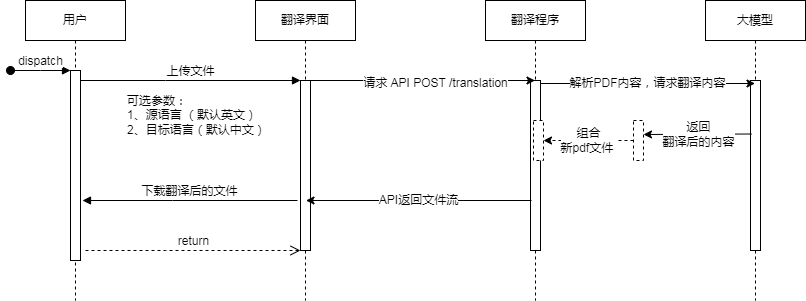

The diagram above was exported from draw.io. Its source (the exported page's mxGraphModel, read from the mxfile embedded in the PNG):
<mxGraphModel dx="1434" dy="827" grid="1" gridSize="10" guides="1" tooltips="1" connect="1" arrows="1" fold="1" page="1" pageScale="1" pageWidth="850" pageHeight="1100" math="0" shadow="0">
  <root>
    <mxCell id="0" />
    <mxCell id="1" parent="0" />
    <mxCell id="aM9ryv3xv72pqoxQDRHE-1" value="用户" style="shape=umlLifeline;perimeter=lifelinePerimeter;whiteSpace=wrap;html=1;container=0;dropTarget=0;collapsible=0;recursiveResize=0;outlineConnect=0;portConstraint=eastwest;newEdgeStyle={&quot;edgeStyle&quot;:&quot;elbowEdgeStyle&quot;,&quot;elbow&quot;:&quot;vertical&quot;,&quot;curved&quot;:0,&quot;rounded&quot;:0};" parent="1" vertex="1">
      <mxGeometry x="40" y="40" width="100" height="300" as="geometry" />
    </mxCell>
    <mxCell id="aM9ryv3xv72pqoxQDRHE-2" value="" style="html=1;points=[];perimeter=orthogonalPerimeter;outlineConnect=0;targetShapes=umlLifeline;portConstraint=eastwest;newEdgeStyle={&quot;edgeStyle&quot;:&quot;elbowEdgeStyle&quot;,&quot;elbow&quot;:&quot;vertical&quot;,&quot;curved&quot;:0,&quot;rounded&quot;:0};" parent="aM9ryv3xv72pqoxQDRHE-1" vertex="1">
      <mxGeometry x="45" y="70" width="10" height="190" as="geometry" />
    </mxCell>
    <mxCell id="aM9ryv3xv72pqoxQDRHE-3" value="dispatch" style="html=1;verticalAlign=bottom;startArrow=oval;endArrow=block;startSize=8;edgeStyle=elbowEdgeStyle;elbow=vertical;curved=0;rounded=0;" parent="aM9ryv3xv72pqoxQDRHE-1" target="aM9ryv3xv72pqoxQDRHE-2" edge="1">
      <mxGeometry relative="1" as="geometry">
        <mxPoint x="-15" y="70" as="sourcePoint" />
      </mxGeometry>
    </mxCell>
    <mxCell id="aM9ryv3xv72pqoxQDRHE-5" value="翻译界面" style="shape=umlLifeline;perimeter=lifelinePerimeter;whiteSpace=wrap;html=1;container=0;dropTarget=0;collapsible=0;recursiveResize=0;outlineConnect=0;portConstraint=eastwest;newEdgeStyle={&quot;edgeStyle&quot;:&quot;elbowEdgeStyle&quot;,&quot;elbow&quot;:&quot;vertical&quot;,&quot;curved&quot;:0,&quot;rounded&quot;:0};" parent="1" vertex="1">
      <mxGeometry x="270" y="40" width="100" height="300" as="geometry" />
    </mxCell>
    <mxCell id="aM9ryv3xv72pqoxQDRHE-6" value="" style="html=1;points=[];perimeter=orthogonalPerimeter;outlineConnect=0;targetShapes=umlLifeline;portConstraint=eastwest;newEdgeStyle={&quot;edgeStyle&quot;:&quot;elbowEdgeStyle&quot;,&quot;elbow&quot;:&quot;vertical&quot;,&quot;curved&quot;:0,&quot;rounded&quot;:0};" parent="aM9ryv3xv72pqoxQDRHE-5" vertex="1">
      <mxGeometry x="45" y="80" width="10" height="170" as="geometry" />
    </mxCell>
    <mxCell id="aM9ryv3xv72pqoxQDRHE-7" value="上传文件" style="html=1;verticalAlign=bottom;endArrow=block;edgeStyle=elbowEdgeStyle;elbow=vertical;curved=0;rounded=0;" parent="1" source="aM9ryv3xv72pqoxQDRHE-2" target="aM9ryv3xv72pqoxQDRHE-6" edge="1">
      <mxGeometry relative="1" as="geometry">
        <mxPoint x="195" y="130" as="sourcePoint" />
        <Array as="points">
          <mxPoint x="180" y="120" />
        </Array>
      </mxGeometry>
    </mxCell>
    <mxCell id="aM9ryv3xv72pqoxQDRHE-9" value="下载翻译后的文件" style="html=1;verticalAlign=bottom;endArrow=block;edgeStyle=elbowEdgeStyle;elbow=vertical;curved=0;rounded=0;" parent="1" edge="1">
      <mxGeometry x="0.0047" relative="1" as="geometry">
        <mxPoint x="312" y="240" as="sourcePoint" />
        <Array as="points">
          <mxPoint x="187" y="240" />
        </Array>
        <mxPoint x="97" y="240" as="targetPoint" />
        <mxPoint as="offset" />
      </mxGeometry>
    </mxCell>
    <mxCell id="aM9ryv3xv72pqoxQDRHE-10" value="return" style="html=1;verticalAlign=bottom;endArrow=open;dashed=1;endSize=8;edgeStyle=elbowEdgeStyle;elbow=vertical;curved=0;rounded=0;" parent="1" edge="1">
      <mxGeometry relative="1" as="geometry">
        <mxPoint x="315" y="290" as="targetPoint" />
        <Array as="points">
          <mxPoint x="180" y="290" />
        </Array>
        <mxPoint x="100" y="290" as="sourcePoint" />
      </mxGeometry>
    </mxCell>
    <mxCell id="wR_4xZVAd8cqKWQV_8yj-3" value="翻译程序" style="shape=umlLifeline;perimeter=lifelinePerimeter;whiteSpace=wrap;html=1;container=0;dropTarget=0;collapsible=0;recursiveResize=0;outlineConnect=0;portConstraint=eastwest;newEdgeStyle={&quot;edgeStyle&quot;:&quot;elbowEdgeStyle&quot;,&quot;elbow&quot;:&quot;vertical&quot;,&quot;curved&quot;:0,&quot;rounded&quot;:0};" parent="1" vertex="1">
      <mxGeometry x="500" y="40" width="100" height="300" as="geometry" />
    </mxCell>
    <mxCell id="wR_4xZVAd8cqKWQV_8yj-4" value="" style="html=1;points=[];perimeter=orthogonalPerimeter;outlineConnect=0;targetShapes=umlLifeline;portConstraint=eastwest;newEdgeStyle={&quot;edgeStyle&quot;:&quot;elbowEdgeStyle&quot;,&quot;elbow&quot;:&quot;vertical&quot;,&quot;curved&quot;:0,&quot;rounded&quot;:0};" parent="wR_4xZVAd8cqKWQV_8yj-3" vertex="1">
      <mxGeometry x="45" y="80" width="10" height="170" as="geometry" />
    </mxCell>
    <mxCell id="DBjBEbVXM2zpXL9v0AyX-1" value="" style="html=1;points=[];perimeter=orthogonalPerimeter;outlineConnect=0;targetShapes=umlLifeline;portConstraint=eastwest;newEdgeStyle={&quot;edgeStyle&quot;:&quot;elbowEdgeStyle&quot;,&quot;elbow&quot;:&quot;vertical&quot;,&quot;curved&quot;:0,&quot;rounded&quot;:0};dashed=1;" vertex="1" parent="wR_4xZVAd8cqKWQV_8yj-3">
      <mxGeometry x="48" y="120" width="10" height="40" as="geometry" />
    </mxCell>
    <mxCell id="wR_4xZVAd8cqKWQV_8yj-5" value="大模型" style="shape=umlLifeline;perimeter=lifelinePerimeter;whiteSpace=wrap;html=1;container=0;dropTarget=0;collapsible=0;recursiveResize=0;outlineConnect=0;portConstraint=eastwest;newEdgeStyle={&quot;edgeStyle&quot;:&quot;elbowEdgeStyle&quot;,&quot;elbow&quot;:&quot;vertical&quot;,&quot;curved&quot;:0,&quot;rounded&quot;:0};" parent="1" vertex="1">
      <mxGeometry x="720" y="40" width="100" height="300" as="geometry" />
    </mxCell>
    <mxCell id="wR_4xZVAd8cqKWQV_8yj-6" value="" style="html=1;points=[];perimeter=orthogonalPerimeter;outlineConnect=0;targetShapes=umlLifeline;portConstraint=eastwest;newEdgeStyle={&quot;edgeStyle&quot;:&quot;elbowEdgeStyle&quot;,&quot;elbow&quot;:&quot;vertical&quot;,&quot;curved&quot;:0,&quot;rounded&quot;:0};" parent="wR_4xZVAd8cqKWQV_8yj-5" vertex="1">
      <mxGeometry x="45" y="80" width="10" height="170" as="geometry" />
    </mxCell>
    <mxCell id="HmnWw0HMagR4p1vyQSSv-3" style="edgeStyle=elbowEdgeStyle;rounded=0;orthogonalLoop=1;jettySize=auto;html=1;elbow=vertical;curved=0;" parent="1" edge="1">
      <mxGeometry relative="1" as="geometry">
        <mxPoint x="325" y="120" as="sourcePoint" />
        <mxPoint x="549.5" y="120" as="targetPoint" />
      </mxGeometry>
    </mxCell>
    <mxCell id="HmnWw0HMagR4p1vyQSSv-4" value="请求 API POST /translation" style="edgeLabel;html=1;align=center;verticalAlign=middle;resizable=0;points=[];" parent="HmnWw0HMagR4p1vyQSSv-3" connectable="0" vertex="1">
      <mxGeometry x="0.1047" y="-2" relative="1" as="geometry">
        <mxPoint as="offset" />
      </mxGeometry>
    </mxCell>
    <mxCell id="HmnWw0HMagR4p1vyQSSv-5" value="API返回文件流" style="edgeStyle=elbowEdgeStyle;rounded=0;orthogonalLoop=1;jettySize=auto;html=1;elbow=vertical;curved=0;" parent="1" edge="1">
      <mxGeometry relative="1" as="geometry">
        <mxPoint x="546" y="240" as="sourcePoint" />
        <mxPoint x="320.5" y="240" as="targetPoint" />
      </mxGeometry>
    </mxCell>
    <mxCell id="HmnWw0HMagR4p1vyQSSv-8" value="可选参数：&lt;br&gt;1、源语言 （默认英文）&lt;br&gt;2、目标语言（默认中文）" style="text;html=1;strokeColor=none;fillColor=none;align=left;verticalAlign=middle;whiteSpace=wrap;rounded=0;" parent="1" vertex="1">
      <mxGeometry x="140" y="140" width="150" height="30" as="geometry" />
    </mxCell>
    <mxCell id="HmnWw0HMagR4p1vyQSSv-9" value="解析PDF内容，请求翻译内容" style="edgeStyle=elbowEdgeStyle;rounded=0;orthogonalLoop=1;jettySize=auto;html=1;elbow=vertical;curved=0;" parent="1" edge="1">
      <mxGeometry relative="1" as="geometry">
        <mxPoint x="555" y="123" as="sourcePoint" />
        <mxPoint x="769.5" y="123" as="targetPoint" />
      </mxGeometry>
    </mxCell>
    <mxCell id="HmnWw0HMagR4p1vyQSSv-10" value="返回&lt;br&gt;翻译后的内容" style="edgeStyle=elbowEdgeStyle;rounded=0;orthogonalLoop=1;jettySize=auto;html=1;elbow=vertical;curved=0;" parent="1" target="HmnWw0HMagR4p1vyQSSv-12" edge="1">
      <mxGeometry x="-0.004" relative="1" as="geometry">
        <mxPoint x="766" y="173.5" as="sourcePoint" />
        <mxPoint x="550.5" y="173.5" as="targetPoint" />
        <mxPoint as="offset" />
      </mxGeometry>
    </mxCell>
    <mxCell id="DBjBEbVXM2zpXL9v0AyX-2" value="组合&lt;br&gt;新pdf文件&amp;nbsp;" style="edgeStyle=elbowEdgeStyle;rounded=0;orthogonalLoop=1;jettySize=auto;html=1;elbow=vertical;curved=0;dashed=1;" edge="1" parent="1" source="HmnWw0HMagR4p1vyQSSv-12" target="DBjBEbVXM2zpXL9v0AyX-1">
      <mxGeometry relative="1" as="geometry">
        <mxPoint as="offset" />
      </mxGeometry>
    </mxCell>
    <mxCell id="HmnWw0HMagR4p1vyQSSv-12" value="" style="html=1;points=[];perimeter=orthogonalPerimeter;outlineConnect=0;targetShapes=umlLifeline;portConstraint=eastwest;newEdgeStyle={&quot;edgeStyle&quot;:&quot;elbowEdgeStyle&quot;,&quot;elbow&quot;:&quot;vertical&quot;,&quot;curved&quot;:0,&quot;rounded&quot;:0};dashed=1;" parent="1" vertex="1">
      <mxGeometry x="648" y="160" width="10" height="40" as="geometry" />
    </mxCell>
  </root>
</mxGraphModel>